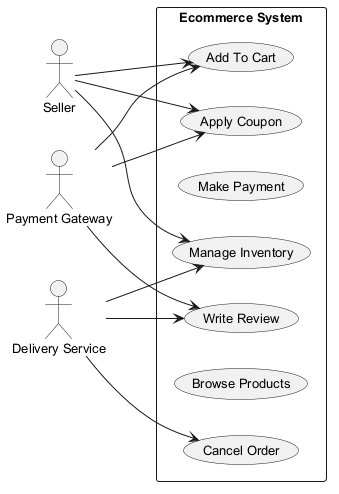

The diagram above was rendered by PlantUML. Its source (embedded in the PNG):
@startuml
skinparam backgroundColor #FFFFFF
skinparam classBackgroundColor #E8F4FA
skinparam classBorderColor #2C7DA0
skinparam defaultFontSize 13
left to right direction
actor "Seller" as Seller
actor "Payment Gateway" as PaymentGateway
actor "Delivery Service" as DeliveryService
rectangle "Ecommerce System" {
  usecase "Cancel Order" as UC_CancelOrder
  usecase "Write Review" as UC_WriteReview
  usecase "Make Payment" as UC_MakePayment
  usecase "Manage Inventory" as UC_ManageInventory
  usecase "Apply Coupon" as UC_ApplyCoupon
  usecase "Browse Products" as UC_BrowseProducts
  usecase "Add To Cart" as UC_AddToCart
}
Seller --> UC_AddToCart
Seller --> UC_ManageInventory
Seller --> UC_ApplyCoupon
PaymentGateway --> UC_AddToCart
PaymentGateway --> UC_WriteReview
PaymentGateway --> UC_ApplyCoupon
DeliveryService --> UC_ManageInventory
DeliveryService --> UC_WriteReview
DeliveryService --> UC_CancelOrder
@enduml